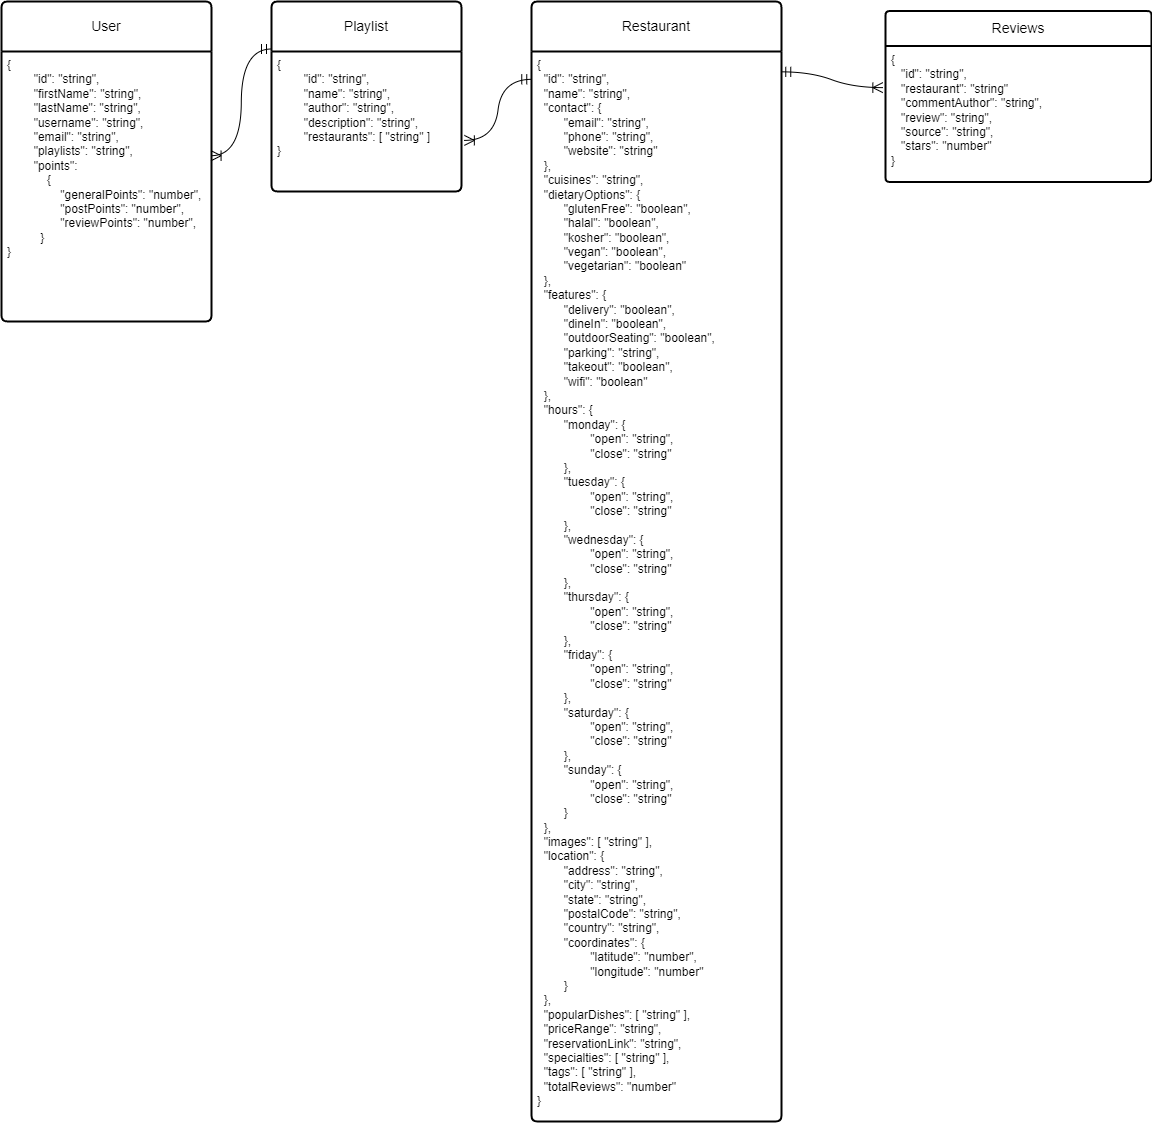

The diagram above was exported from draw.io. Its source (the exported page's mxGraphModel, read from the mxfile embedded in the PNG):
<mxGraphModel dx="1680" dy="399" grid="1" gridSize="10" guides="1" tooltips="1" connect="1" arrows="1" fold="1" page="1" pageScale="1" pageWidth="827" pageHeight="1169" math="0" shadow="0">
  <root>
    <mxCell id="WIyWlLk6GJQsqaUBKTNV-0" />
    <mxCell id="WIyWlLk6GJQsqaUBKTNV-1" parent="WIyWlLk6GJQsqaUBKTNV-0" />
    <mxCell id="9SNto1zgGWgdaJgKK8_w-3" value="User" style="swimlane;childLayout=stackLayout;horizontal=1;startSize=50;horizontalStack=0;rounded=1;fontSize=14;fontStyle=0;strokeWidth=2;resizeParent=0;resizeLast=1;shadow=0;dashed=0;align=center;arcSize=4;whiteSpace=wrap;html=1;" parent="WIyWlLk6GJQsqaUBKTNV-1" vertex="1">
      <mxGeometry x="-660" y="30" width="210" height="320" as="geometry" />
    </mxCell>
    <mxCell id="9SNto1zgGWgdaJgKK8_w-4" value="{&lt;div&gt;&lt;span style=&quot;white-space: pre;&quot;&gt;&#09;&lt;/span&gt;&quot;id&quot;: &quot;string&quot;,&lt;br&gt;&lt;/div&gt;&lt;div&gt;&lt;span style=&quot;white-space: pre;&quot;&gt;&#09;&lt;/span&gt;&quot;firstName&quot;: &quot;string&quot;,&lt;br&gt;&lt;/div&gt;&lt;div&gt;&lt;span style=&quot;white-space: pre;&quot;&gt;&#09;&lt;/span&gt;&quot;lastName&quot;: &quot;string&quot;,&lt;br&gt;&lt;/div&gt;&lt;div&gt;&lt;span style=&quot;white-space: pre;&quot;&gt;&#09;&lt;/span&gt;&quot;username&quot;: &quot;string&quot;,&lt;br&gt;&lt;/div&gt;&lt;div&gt;&lt;span style=&quot;white-space: pre;&quot;&gt;&#09;&lt;/span&gt;&quot;email&quot;: &quot;string&quot;,&lt;br&gt;&lt;/div&gt;&lt;div&gt;&lt;span style=&quot;white-space: pre;&quot;&gt;&#09;&lt;/span&gt;&quot;playlists&quot;: &quot;string&quot;,&lt;br&gt;&lt;/div&gt;&lt;div&gt;&lt;span style=&quot;white-space: pre;&quot;&gt;&#09;&lt;/span&gt;&lt;span style=&quot;white-space-collapse: preserve;&quot;&gt;&quot;points&quot;: &lt;/span&gt;&lt;br&gt;&lt;/div&gt;&lt;div&gt;&lt;span style=&quot;white-space-collapse: preserve;&quot;&gt;&lt;span style=&quot;white-space: pre;&quot;&gt;&#09;&lt;/span&gt;    {&lt;br&gt;&lt;/span&gt;&lt;/div&gt;&lt;div&gt;&lt;span style=&quot;white-space-collapse: preserve;&quot;&gt;&lt;span style=&quot;white-space: pre;&quot;&gt;&#09;&lt;/span&gt;&lt;span style=&quot;white-space: pre;&quot;&gt;&#09;&lt;/span&gt;&quot;generalPoints&quot;: &quot;number&quot;,&lt;br&gt;&lt;/span&gt;&lt;/div&gt;&lt;div&gt;&lt;span style=&quot;white-space-collapse: preserve;&quot;&gt;&lt;span style=&quot;white-space: pre;&quot;&gt;&#09;&lt;/span&gt;&lt;span style=&quot;white-space: pre;&quot;&gt;&#09;&lt;/span&gt;&quot;postPoints&quot;: &lt;/span&gt;&lt;span style=&quot;white-space-collapse: preserve;&quot;&gt;&quot;number&quot;&lt;/span&gt;&lt;span style=&quot;white-space-collapse: preserve;&quot;&gt;,&lt;br&gt;&lt;/span&gt;&lt;/div&gt;&lt;div&gt;&lt;span style=&quot;white-space-collapse: preserve;&quot;&gt;&lt;span style=&quot;white-space: pre;&quot;&gt;&#09;&lt;/span&gt;&lt;span style=&quot;white-space: pre;&quot;&gt;&#09;&lt;/span&gt;&quot;reviewPoints&quot;: &lt;/span&gt;&lt;span style=&quot;white-space-collapse: preserve;&quot;&gt;&quot;number&quot;&lt;/span&gt;&lt;span style=&quot;white-space-collapse: preserve;&quot;&gt;,&lt;br&gt;&lt;/span&gt;&lt;/div&gt;&lt;div&gt;&lt;span style=&quot;white-space-collapse: preserve;&quot;&gt;&lt;span style=&quot;white-space: pre;&quot;&gt;&#09;&lt;/span&gt;  &lt;/span&gt;&lt;span style=&quot;white-space-collapse: preserve; background-color: initial;&quot;&gt;}&lt;/span&gt;&lt;/div&gt;&lt;div&gt;&lt;span style=&quot;white-space-collapse: preserve;&quot;&gt;}&lt;/span&gt;&lt;/div&gt;&lt;div&gt;&lt;span style=&quot;white-space-collapse: preserve;&quot;&gt;&lt;span style=&quot;white-space: pre;&quot;&gt;&#09;&lt;/span&gt;&lt;span style=&quot;white-space: pre;&quot;&gt;&#09;&lt;/span&gt;&lt;br&gt;&lt;/span&gt;&lt;/div&gt;&lt;div&gt;&lt;span style=&quot;white-space-collapse: preserve;&quot;&gt;&lt;span style=&quot;white-space: pre;&quot;&gt;&#09;&lt;/span&gt;&lt;br&gt;&lt;/span&gt;&lt;/div&gt;&lt;div&gt;&lt;br&gt;&lt;/div&gt;" style="align=left;strokeColor=none;fillColor=none;spacingLeft=4;fontSize=12;verticalAlign=top;resizable=0;rotatable=0;part=1;html=1;" parent="9SNto1zgGWgdaJgKK8_w-3" vertex="1">
      <mxGeometry y="50" width="210" height="270" as="geometry" />
    </mxCell>
    <mxCell id="9SNto1zgGWgdaJgKK8_w-7" value="Playlist" style="swimlane;childLayout=stackLayout;horizontal=1;startSize=50;horizontalStack=0;rounded=1;fontSize=14;fontStyle=0;strokeWidth=2;resizeParent=0;resizeLast=1;shadow=0;dashed=0;align=center;arcSize=4;whiteSpace=wrap;html=1;" parent="WIyWlLk6GJQsqaUBKTNV-1" vertex="1">
      <mxGeometry x="-390" y="30" width="190" height="190" as="geometry" />
    </mxCell>
    <mxCell id="9SNto1zgGWgdaJgKK8_w-8" value="{&lt;div&gt;&lt;span style=&quot;white-space: pre;&quot;&gt;&#09;&lt;/span&gt;&quot;id&quot;: &quot;string&quot;,&lt;br&gt;&lt;/div&gt;&lt;div&gt;&lt;span style=&quot;white-space: pre;&quot;&gt;&#09;&lt;/span&gt;&quot;name&quot;: &quot;string&quot;,&lt;br&gt;&lt;/div&gt;&lt;div&gt;&lt;span style=&quot;white-space: pre;&quot;&gt;&#09;&lt;/span&gt;&quot;author&quot;: &quot;string&quot;,&lt;br&gt;&lt;/div&gt;&lt;div&gt;&lt;span style=&quot;white-space: pre;&quot;&gt;&#09;&lt;/span&gt;&quot;description&quot;: &quot;string&quot;,&lt;br&gt;&lt;/div&gt;&lt;div&gt;&lt;span style=&quot;white-space: pre;&quot;&gt;&#09;&lt;/span&gt;&quot;restaurants&quot;: [ &quot;string&quot; ]&lt;/div&gt;&lt;div&gt;&lt;span style=&quot;white-space-collapse: preserve;&quot;&gt;}&lt;/span&gt;&lt;/div&gt;&lt;div&gt;&lt;span style=&quot;white-space-collapse: preserve;&quot;&gt;&lt;span style=&quot;white-space: pre;&quot;&gt;&#09;&lt;/span&gt;&lt;span style=&quot;white-space: pre;&quot;&gt;&#09;&lt;/span&gt;&lt;br&gt;&lt;/span&gt;&lt;/div&gt;&lt;div&gt;&lt;span style=&quot;white-space-collapse: preserve;&quot;&gt;&lt;span style=&quot;white-space: pre;&quot;&gt;&#09;&lt;/span&gt;&lt;br&gt;&lt;/span&gt;&lt;/div&gt;&lt;div&gt;&lt;br&gt;&lt;/div&gt;" style="align=left;strokeColor=none;fillColor=none;spacingLeft=4;fontSize=12;verticalAlign=top;resizable=0;rotatable=0;part=1;html=1;" parent="9SNto1zgGWgdaJgKK8_w-7" vertex="1">
      <mxGeometry y="50" width="190" height="140" as="geometry" />
    </mxCell>
    <mxCell id="9SNto1zgGWgdaJgKK8_w-10" value="" style="edgeStyle=entityRelationEdgeStyle;fontSize=12;html=1;endArrow=ERoneToMany;startArrow=ERmandOne;rounded=0;startSize=8;endSize=8;curved=1;entryX=0.998;entryY=0.386;entryDx=0;entryDy=0;exitX=0;exitY=0.25;exitDx=0;exitDy=0;entryPerimeter=0;" parent="WIyWlLk6GJQsqaUBKTNV-1" source="9SNto1zgGWgdaJgKK8_w-7" target="9SNto1zgGWgdaJgKK8_w-4" edge="1">
      <mxGeometry width="100" height="100" relative="1" as="geometry">
        <mxPoint x="-400" y="310" as="sourcePoint" />
        <mxPoint x="-300" y="210" as="targetPoint" />
        <Array as="points">
          <mxPoint x="-500" y="250" />
        </Array>
      </mxGeometry>
    </mxCell>
    <mxCell id="9SNto1zgGWgdaJgKK8_w-12" value="" style="edgeStyle=entityRelationEdgeStyle;fontSize=12;html=1;endArrow=ERoneToMany;startArrow=ERmandOne;rounded=0;startSize=8;endSize=8;curved=1;entryX=1.015;entryY=0.635;entryDx=0;entryDy=0;exitX=0.001;exitY=0.026;exitDx=0;exitDy=0;entryPerimeter=0;exitPerimeter=0;" parent="WIyWlLk6GJQsqaUBKTNV-1" source="9SNto1zgGWgdaJgKK8_w-14" target="9SNto1zgGWgdaJgKK8_w-8" edge="1">
      <mxGeometry width="100" height="100" relative="1" as="geometry">
        <mxPoint x="-100" y="200" as="sourcePoint" />
        <mxPoint x="-210" y="386" as="targetPoint" />
        <Array as="points">
          <mxPoint x="-210" y="372" />
        </Array>
      </mxGeometry>
    </mxCell>
    <mxCell id="9SNto1zgGWgdaJgKK8_w-13" value="Restaurant" style="swimlane;childLayout=stackLayout;horizontal=1;startSize=50;horizontalStack=0;rounded=1;fontSize=14;fontStyle=0;strokeWidth=2;resizeParent=0;resizeLast=1;shadow=0;dashed=0;align=center;arcSize=4;whiteSpace=wrap;html=1;" parent="WIyWlLk6GJQsqaUBKTNV-1" vertex="1">
      <mxGeometry x="-130" y="30" width="250" height="1120" as="geometry" />
    </mxCell>
    <mxCell id="9SNto1zgGWgdaJgKK8_w-14" value="&lt;div&gt;&lt;span style=&quot;white-space-collapse: preserve;&quot;&gt;{&lt;br&gt;  &quot;id&quot;: &quot;string&quot;,&lt;br&gt;  &quot;name&quot;: &quot;string&quot;,&lt;br&gt;  &quot;contact&quot;: {&lt;br&gt;    &lt;span style=&quot;white-space: pre;&quot;&gt;&#09;&lt;/span&gt;&quot;email&quot;: &quot;string&quot;,&lt;br&gt;    &lt;span style=&quot;white-space: pre;&quot;&gt;&#09;&lt;/span&gt;&quot;phone&quot;: &quot;string&quot;,&lt;br&gt;    &lt;span style=&quot;white-space: pre;&quot;&gt;&#09;&lt;/span&gt;&quot;website&quot;: &quot;string&quot;&lt;br&gt;  },&lt;br&gt;  &quot;cuisines&quot;: &quot;string&quot;,&lt;br&gt;  &quot;dietaryOptions&quot;: {&lt;br&gt;    &lt;span style=&quot;white-space: pre;&quot;&gt;&#09;&lt;/span&gt;&quot;glutenFree&quot;: &quot;boolean&quot;,&lt;br&gt;    &lt;span style=&quot;white-space: pre;&quot;&gt;&#09;&lt;/span&gt;&quot;halal&quot;: &quot;boolean&quot;,&lt;br&gt;    &lt;span style=&quot;white-space: pre;&quot;&gt;&#09;&lt;/span&gt;&quot;kosher&quot;: &quot;boolean&quot;,&lt;br&gt;    &lt;span style=&quot;white-space: pre;&quot;&gt;&#09;&lt;/span&gt;&quot;vegan&quot;: &quot;boolean&quot;,&lt;br&gt;    &lt;span style=&quot;white-space: pre;&quot;&gt;&#09;&lt;/span&gt;&quot;vegetarian&quot;: &quot;boolean&quot;&lt;br&gt;  },&lt;br&gt;  &quot;features&quot;: {&lt;br&gt;    &lt;span style=&quot;white-space: pre;&quot;&gt;&#09;&lt;/span&gt;&quot;delivery&quot;: &quot;boolean&quot;,&lt;br&gt;    &lt;span style=&quot;white-space: pre;&quot;&gt;&#09;&lt;/span&gt;&quot;dineIn&quot;: &quot;boolean&quot;,&lt;br&gt;    &lt;span style=&quot;white-space: pre;&quot;&gt;&#09;&lt;/span&gt;&quot;outdoorSeating&quot;: &quot;boolean&quot;,&lt;br&gt;   &lt;span style=&quot;white-space: pre;&quot;&gt;&#09;&lt;/span&gt;&quot;parking&quot;: &quot;string&quot;,&lt;br&gt;    &lt;span style=&quot;white-space: pre;&quot;&gt;&#09;&lt;/span&gt;&quot;takeout&quot;: &quot;boolean&quot;,&lt;br&gt;    &lt;span style=&quot;white-space: pre;&quot;&gt;&#09;&lt;/span&gt;&quot;wifi&quot;: &quot;boolean&quot;&lt;br&gt;  },&lt;br&gt;  &quot;hours&quot;: {&lt;br&gt;    &lt;span style=&quot;white-space: pre;&quot;&gt;&#09;&lt;/span&gt;&quot;monday&quot;: {&lt;br&gt;      &lt;span style=&quot;white-space: pre;&quot;&gt;&#09;&lt;/span&gt;&lt;span style=&quot;white-space: pre;&quot;&gt;&#09;&lt;/span&gt;&quot;open&quot;: &quot;string&quot;,&lt;br&gt;      &lt;span style=&quot;white-space: pre;&quot;&gt;&#09;&lt;/span&gt;&lt;span style=&quot;white-space: pre;&quot;&gt;&#09;&lt;/span&gt;&quot;close&quot;: &quot;string&quot;&lt;br&gt;    &lt;span style=&quot;white-space: pre;&quot;&gt;&#09;&lt;/span&gt;},&lt;br&gt;    &lt;span style=&quot;white-space: pre;&quot;&gt;&#09;&lt;/span&gt;&quot;tuesday&quot;: {&lt;br&gt;      &lt;span style=&quot;white-space: pre;&quot;&gt;&#09;&lt;/span&gt;&lt;span style=&quot;white-space: pre;&quot;&gt;&#09;&lt;/span&gt;&quot;open&quot;: &quot;string&quot;,&lt;br&gt;      &lt;span style=&quot;white-space: pre;&quot;&gt;&#09;&lt;/span&gt;&lt;span style=&quot;white-space: pre;&quot;&gt;&#09;&lt;/span&gt;&quot;close&quot;: &quot;string&quot;&lt;br&gt;    &lt;span style=&quot;white-space: pre;&quot;&gt;&#09;&lt;/span&gt;},&lt;br&gt;    &lt;span style=&quot;white-space: pre;&quot;&gt;&#09;&lt;/span&gt;&quot;wednesday&quot;: {&lt;br&gt;     &lt;span style=&quot;white-space: pre;&quot;&gt;&#09;&lt;/span&gt;&lt;span style=&quot;white-space: pre;&quot;&gt;&#09;&lt;/span&gt;&quot;open&quot;: &quot;string&quot;,&lt;br&gt;      &lt;span style=&quot;white-space: pre;&quot;&gt;&#09;&lt;/span&gt;&lt;span style=&quot;white-space: pre;&quot;&gt;&#09;&lt;/span&gt;&quot;close&quot;: &quot;string&quot;&lt;br&gt;    &lt;span style=&quot;white-space: pre;&quot;&gt;&#09;&lt;/span&gt;},&lt;br&gt;   &lt;span style=&quot;white-space: pre;&quot;&gt;&#09;&lt;/span&gt;&quot;thursday&quot;: {&lt;br&gt;      &lt;span style=&quot;white-space: pre;&quot;&gt;&#09;&lt;/span&gt;&lt;span style=&quot;white-space: pre;&quot;&gt;&#09;&lt;/span&gt;&quot;open&quot;: &quot;string&quot;,&lt;br&gt;      &lt;span style=&quot;white-space: pre;&quot;&gt;&#09;&lt;/span&gt;&lt;span style=&quot;white-space: pre;&quot;&gt;&#09;&lt;/span&gt;&quot;close&quot;: &quot;string&quot;&lt;br&gt;    &lt;span style=&quot;white-space: pre;&quot;&gt;&#09;&lt;/span&gt;},&lt;br&gt;    &lt;span style=&quot;white-space: pre;&quot;&gt;&#09;&lt;/span&gt;&quot;friday&quot;: {&lt;br&gt;      &lt;span style=&quot;white-space: pre;&quot;&gt;&#09;&lt;/span&gt;&lt;span style=&quot;white-space: pre;&quot;&gt;&#09;&lt;/span&gt;&quot;open&quot;: &quot;string&quot;,&lt;br&gt;      &lt;span style=&quot;white-space: pre;&quot;&gt;&#09;&lt;/span&gt;&lt;span style=&quot;white-space: pre;&quot;&gt;&#09;&lt;/span&gt;&quot;close&quot;: &quot;string&quot;&lt;br&gt;    &lt;span style=&quot;white-space: pre;&quot;&gt;&#09;&lt;/span&gt;},&lt;br&gt;    &lt;span style=&quot;white-space: pre;&quot;&gt;&#09;&lt;/span&gt;&quot;saturday&quot;: {&lt;br&gt;      &lt;span style=&quot;white-space: pre;&quot;&gt;&#09;&lt;/span&gt;&lt;span style=&quot;white-space: pre;&quot;&gt;&#09;&lt;/span&gt;&quot;open&quot;: &quot;string&quot;,&lt;br&gt;      &lt;span style=&quot;white-space: pre;&quot;&gt;&#09;&lt;span style=&quot;white-space: pre;&quot;&gt;&#09;&lt;/span&gt;&lt;/span&gt;&quot;close&quot;: &quot;string&quot;&lt;br&gt;    &lt;span style=&quot;white-space: pre;&quot;&gt;&#09;&lt;/span&gt;},&lt;br&gt;    &lt;span style=&quot;white-space: pre;&quot;&gt;&#09;&lt;/span&gt;&quot;sunday&quot;: {&lt;br&gt;      &lt;span style=&quot;white-space: pre;&quot;&gt;&#09;&lt;/span&gt;&lt;span style=&quot;white-space: pre;&quot;&gt;&#09;&lt;/span&gt;&quot;open&quot;: &quot;string&quot;,&lt;br&gt;      &lt;span style=&quot;white-space: pre;&quot;&gt;&#09;&lt;/span&gt;&lt;span style=&quot;white-space: pre;&quot;&gt;&#09;&lt;/span&gt;&quot;close&quot;: &quot;string&quot;&lt;br&gt;    &lt;span style=&quot;white-space: pre;&quot;&gt;&#09;&lt;/span&gt;}&lt;br&gt;  },&lt;br&gt;  &quot;images&quot;: [ &quot;string&quot; ],&lt;br&gt;  &quot;location&quot;: {&lt;br&gt;    &lt;span style=&quot;white-space: pre;&quot;&gt;&#09;&lt;/span&gt;&quot;address&quot;: &quot;string&quot;,&lt;br&gt;    &lt;span style=&quot;white-space: pre;&quot;&gt;&#09;&lt;/span&gt;&quot;city&quot;: &quot;string&quot;,&lt;br&gt;    &lt;span style=&quot;white-space: pre;&quot;&gt;&#09;&lt;/span&gt;&quot;state&quot;: &quot;string&quot;,&lt;br&gt;    &lt;span style=&quot;white-space: pre;&quot;&gt;&#09;&lt;/span&gt;&quot;postalCode&quot;: &quot;string&quot;,&lt;br&gt;    &lt;span style=&quot;white-space: pre;&quot;&gt;&#09;&lt;/span&gt;&quot;country&quot;: &quot;string&quot;,&lt;br&gt;    &lt;span style=&quot;white-space: pre;&quot;&gt;&#09;&lt;/span&gt;&quot;coordinates&quot;: {&lt;br&gt;      &lt;span style=&quot;white-space: pre;&quot;&gt;&#09;&lt;/span&gt;&lt;span style=&quot;white-space: pre;&quot;&gt;&#09;&lt;/span&gt;&quot;latitude&quot;: &quot;number&quot;,&lt;br&gt;      &lt;span style=&quot;white-space: pre;&quot;&gt;&#09;&lt;/span&gt;&lt;span style=&quot;white-space: pre;&quot;&gt;&#09;&lt;/span&gt;&quot;longitude&quot;: &quot;number&quot;&lt;br&gt;    &lt;span style=&quot;white-space: pre;&quot;&gt;&#09;&lt;/span&gt;}&lt;br&gt;  },&lt;br&gt;  &quot;popularDishes&quot;: [ &quot;string&quot; ],&lt;br&gt;  &quot;priceRange&quot;: &quot;string&quot;,&lt;br&gt;  &quot;reservationLink&quot;: &quot;string&quot;,&lt;br&gt;  &quot;specialties&quot;: [ &quot;string&quot; ],&lt;br&gt;  &quot;tags&quot;: [ &quot;string&quot; ],&lt;br&gt;  &quot;totalReviews&quot;: &quot;number&quot;&lt;br&gt;}&lt;br&gt;&lt;br&gt;&lt;/span&gt;&lt;/div&gt;&lt;div&gt;&lt;br&gt;&lt;/div&gt;" style="align=left;strokeColor=none;fillColor=none;spacingLeft=4;fontSize=12;verticalAlign=top;resizable=0;rotatable=0;part=1;html=1;" parent="9SNto1zgGWgdaJgKK8_w-13" vertex="1">
      <mxGeometry y="50" width="250" height="1070" as="geometry" />
    </mxCell>
    <mxCell id="9SNto1zgGWgdaJgKK8_w-15" style="edgeStyle=none;curved=1;rounded=0;orthogonalLoop=1;jettySize=auto;html=1;exitX=1;exitY=1;exitDx=0;exitDy=0;fontSize=12;startSize=8;endSize=8;" parent="9SNto1zgGWgdaJgKK8_w-13" source="9SNto1zgGWgdaJgKK8_w-14" target="9SNto1zgGWgdaJgKK8_w-14" edge="1">
      <mxGeometry relative="1" as="geometry" />
    </mxCell>
    <mxCell id="mEApP21D4447tzfe8CbW-3" value="Reviews" style="swimlane;childLayout=stackLayout;horizontal=1;startSize=35;horizontalStack=0;rounded=1;fontSize=14;fontStyle=0;strokeWidth=2;resizeParent=0;resizeLast=1;shadow=0;dashed=0;align=center;arcSize=4;whiteSpace=wrap;html=1;" vertex="1" parent="WIyWlLk6GJQsqaUBKTNV-1">
      <mxGeometry x="224" y="39.5" width="266" height="171" as="geometry" />
    </mxCell>
    <mxCell id="mEApP21D4447tzfe8CbW-4" value="&lt;div&gt;&lt;div&gt;&lt;div&gt;{&lt;/div&gt;&lt;/div&gt;&lt;/div&gt;&lt;div&gt;&amp;nbsp; &amp;nbsp;&quot;id&quot;: &quot;string&quot;,&lt;/div&gt;&lt;div&gt;&amp;nbsp; &amp;nbsp;&quot;restaurant&quot;: &quot;string&quot;&lt;/div&gt;&lt;div&gt;&amp;nbsp; &amp;nbsp;&quot;commentAuthor&quot;: &quot;string&quot;,&lt;/div&gt;&lt;div&gt;&amp;nbsp; &amp;nbsp;&quot;review&quot;: &quot;string&quot;,&lt;/div&gt;&lt;div&gt;&amp;nbsp; &amp;nbsp;&quot;source&quot;: &quot;string&quot;,&lt;/div&gt;&lt;div&gt;&amp;nbsp; &amp;nbsp;&quot;stars&quot;: &quot;number&quot;&lt;/div&gt;&lt;div&gt;}&lt;/div&gt;&lt;div&gt;&lt;br&gt;&lt;/div&gt;" style="align=left;strokeColor=none;fillColor=none;spacingLeft=4;fontSize=12;verticalAlign=top;resizable=0;rotatable=0;part=1;html=1;" vertex="1" parent="mEApP21D4447tzfe8CbW-3">
      <mxGeometry y="35" width="266" height="136" as="geometry" />
    </mxCell>
    <mxCell id="mEApP21D4447tzfe8CbW-5" value="" style="edgeStyle=entityRelationEdgeStyle;fontSize=12;html=1;endArrow=ERoneToMany;startArrow=ERmandOne;rounded=0;startSize=8;endSize=8;curved=1;entryX=-0.01;entryY=0.306;entryDx=0;entryDy=0;exitX=0.997;exitY=0.019;exitDx=0;exitDy=0;entryPerimeter=0;exitPerimeter=0;" edge="1" parent="WIyWlLk6GJQsqaUBKTNV-1" source="9SNto1zgGWgdaJgKK8_w-14" target="mEApP21D4447tzfe8CbW-4">
      <mxGeometry width="100" height="100" relative="1" as="geometry">
        <mxPoint x="217" y="110" as="sourcePoint" />
        <mxPoint x="150" y="163" as="targetPoint" />
        <Array as="points">
          <mxPoint x="137" y="366" />
        </Array>
      </mxGeometry>
    </mxCell>
  </root>
</mxGraphModel>